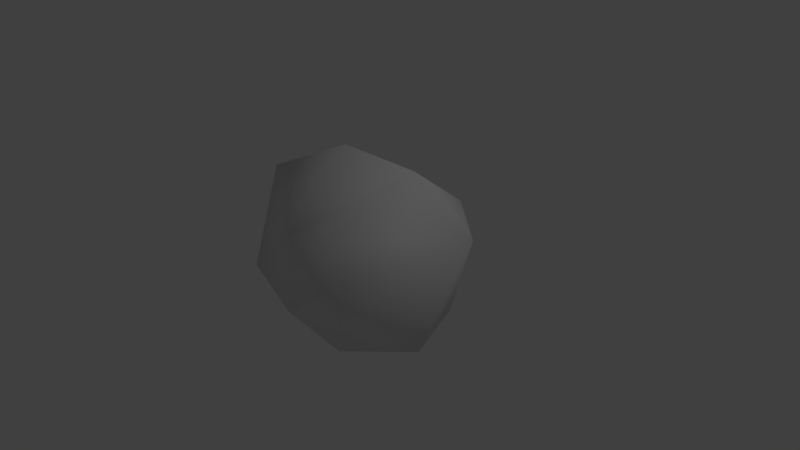 # Source: Rock_2.blend  (saved by Blender 2.78.0; exported with 4.5.12 LTS)
import bpy
from mathutils import Matrix  # noqa: F401  (used for matrix-valued properties, if any)

bpy.ops.wm.read_factory_settings(use_empty=True)
scene = bpy.context.scene
scene.name = 'Scene'

# ---- collections
col_collection_1 = bpy.data.collections.new('Collection 1'); scene.collection.children.link(col_collection_1)

# ---- materials (node trees are filled in below, after node groups)
mat_material = bpy.data.materials.new('Material')
mat_material.alpha_threshold = 0.0
mat_material.use_transparent_shadow = False
mat_material.roughness = 0.5
mat_material.line_color = (0.0, 0.0, 0.0, 1.0)

# ---- material node trees

# ---- world
world_world = bpy.data.worlds.new('World'); scene.world = world_world
world_world.color = (0.05088, 0.05088, 0.05088)
world_world.use_sun_shadow = False
world_world.sun_shadow_jitter_overblur = 0.0
world_world.cycles.sampling_method = 'MANUAL'

# ---- cameras
cam_camera = bpy.data.cameras.new('Camera')
cam_camera.clip_end = 100.0
cam_camera.lens = 35.0
cam_camera.sensor_width = 32.0
cam_camera.sensor_height = 18.0
cam_camera.ortho_scale = 7.314
cam_camera.dof.focus_distance = 0.0
cam_camera.dof.aperture_fstop = 128.0

# ---- lights
light_lamp = bpy.data.lights.new('Lamp', 'POINT')
light_lamp.transmission_factor = 0.0
light_lamp.cutoff_distance = 30.0
light_lamp.energy = 100.0
light_lamp.shadow_buffer_clip_start = 1.001
light_lamp.shadow_soft_size = 0.1
light_lamp.shadow_maximum_resolution = 0.006
light_lamp.use_absolute_resolution = True

# ---- meshes
me_cube = bpy.data.meshes.new('Cube')
me_cube.from_pydata([(0.276, -0.5065, -0.564), (-0.1977, 0.5324, -0.6203), (-0.3826, -0.1771, -0.5159), (-0.1171, 0.1109, -0.7543), (0.4732, 0.09304, 0.8849), (0.524, 0.5448, 0.4505), (-0.2395, -0.0755, 0.9615), (-0.1593, -0.6609, 0.3929), (0.314, -0.6668, 0.4546), (0.8677, 0.3274, 0.3564), (1.011, -0.242, -0.1145), (0.7183, -0.09772, -0.562), (-0.219, -0.6748, -0.2867), (0.5816, -0.7519, 0.1939), (-0.975, -0.2692, 0.6623), (-0.6725, 0.1402, -0.3112), (-0.4004, 0.658, -0.2699), (-0.01857, 0.5426, 0.2552), (0.2822, 0.7075, -0.101), (-0.6146, 0.516, 0.5125), (-0.882, -0.6076, -0.1462), (0.5541, 0.3705, -0.462)], [], [(3, 11, 0), (0, 12, 3), (2, 15, 3), (3, 15, 1), (19, 5, 17), (4, 9, 5), (6, 19, 14), (7, 8, 4), (9, 8, 13), (0, 11, 10), (13, 8, 12), (7, 14, 20), (15, 2, 20), (2, 12, 20), (20, 14, 15), (5, 9, 18), (16, 21, 1), (1, 15, 16), (16, 19, 17), (3, 21, 11), (3, 1, 21), (3, 12, 2), (21, 9, 10, 11), (6, 14, 7), (6, 7, 4), (10, 9, 13), (9, 4, 8), (13, 0, 10), (13, 12, 0), (12, 7, 20), (12, 8, 7), (5, 19, 6, 4), (15, 14, 19), (19, 16, 15), (16, 17, 18), (18, 17, 5), (16, 18, 21), (18, 9, 21)])
me_cube.polygons.foreach_set('use_smooth', [True] * 38)
_uv = me_cube.uv_layers.new(name='UVMap')
_uv.uv.foreach_set('vector', [0.9051, 0.1459, 1.298, 0.163, 1.152, 0.2652, 1.152, 0.2652, 1.06, 0.475, 0.9051, 0.1459, 0.9497, 0.325, 0.8479, 0.4162, 0.9051, 0.1459, 0.9051, 0.1459, 0.8479, 0.4162, 0.7373, 0.1661, 0.7185, 0.7496, 0.4931, 0.5818, 0.608, 0.5547, 0.4314, 0.8479, 0.4274, 0.5238, 0.4931, 0.5818, 0.617, 0.9893, 0.7185, 0.7496, 0.8785, 0.9601, 0.1027, 0.7854, 0.2222, 0.759, 0.4314, 0.8479, 0.4274, 0.5238, 0.2222, 0.759, 0.2323, 0.6154, 0.1516, 0.2652, 0.2975, 0.163, 0.3179, 0.3563, 0.2323, 0.6154, 0.2222, 0.759, 0.05966, 0.475, 1.103, 0.7854, 0.8785, 0.9601, 0.9606, 0.6113, 0.8479, 0.4162, 0.9497, 0.325, 0.9606, 0.6113, 0.9497, 0.325, 1.06, 0.475, 0.9606, 0.6113, 0.9606, 0.6113, 0.8785, 0.9601, 0.8479, 0.4162, 0.4931, 0.5818, 0.4274, 0.5238, 0.5613, 0.3313, 0.7235, 0.3391, 0.4444, 0.1714, 0.7373, 0.1661, 0.7373, 0.1661, 0.8479, 0.4162, 0.7235, 0.3391, 0.7235, 0.3391, 0.7185, 0.7496, 0.608, 0.5547, 0.9051, 0.1459, 0.4444, 0.1714, 1.298, 0.163, 0.9051, 0.1459, 0.7373, 0.1661, 0.4444, 0.1714, 0.9051, 0.1459, 1.06, 0.475, 0.9497, 0.325, 0.4444, 0.1714, 0.4274, 0.5238, 0.3179, 0.3563, 0.2975, 0.163, 0.617, 0.9893, 0.8785, 0.9601, 1.103, 0.7854, 0.617, 0.9893, 1.103, 0.7854, 0.4314, 0.8479, 0.3179, 0.3563, 0.4274, 0.5238, 0.2323, 0.6154, 0.4274, 0.5238, 0.4314, 0.8479, 0.2222, 0.759, 0.2323, 0.6154, 0.1516, 0.2652, 0.3179, 0.3563, 0.2323, 0.6154, 0.05966, 0.475, 0.1516, 0.2652, 1.06, 0.475, 1.103, 0.7854, 0.9606, 0.6113, 0.05966, 0.475, 0.2222, 0.759, 0.1027, 0.7854, 0.4931, 0.5818, 0.7185, 0.7496, 0.617, 0.9893, 0.4314, 0.8479, 0.8479, 0.4162, 0.8785, 0.9601, 0.7185, 0.7496, 0.7185, 0.7496, 0.7235, 0.3391, 0.8479, 0.4162, 0.7235, 0.3391, 0.608, 0.5547, 0.5613, 0.3313, 0.5613, 0.3313, 0.608, 0.5547, 0.4931, 0.5818, 0.7235, 0.3391, 0.5613, 0.3313, 0.4444, 0.1714, 0.5613, 0.3313, 0.4274, 0.5238, 0.4444, 0.1714])
me_cube.materials.append(mat_material)
me_cube.use_remesh_preserve_volume = False
me_cube.use_remesh_preserve_attributes = False
me_cube.use_mirror_vertex_groups = False
me_cube.update()

# ---- objects
ob_cube = bpy.data.objects.new('Cube', me_cube)
ob_lamp = bpy.data.objects.new('Lamp', light_lamp)
ob_camera = bpy.data.objects.new('Camera', cam_camera)

# ---- transforms, parenting, visibility, modifiers, constraints
ob_cube.location = (0.0, 0.0, 0.0)
ob_cube.lock_rotations_4d = False
ob_cube.empty_display_type = 'ARROWS'
ob_cube.lineart.crease_threshold = 0.0
_m = ob_cube.modifiers.new('Displace', 'DISPLACE')
ob_lamp.location = (4.076, 1.005, 5.904)
ob_lamp.rotation_euler = (0.6503, 0.05522, 1.866)
ob_lamp.lock_rotations_4d = False
ob_lamp.empty_display_type = 'ARROWS'
ob_lamp.color = (0.0, 0.0, 0.0, 0.0)
ob_lamp.lineart.crease_threshold = 0.0
ob_camera.location = (7.481, -6.508, 5.344)
ob_camera.rotation_euler = (1.109, 0.0, 0.8149)
ob_camera.lock_rotations_4d = False
ob_camera.empty_display_type = 'ARROWS'
ob_camera.color = (0.0, 0.0, 0.0, 0.0)
ob_camera.display_type = 'WIRE'
ob_camera.lineart.crease_threshold = 0.0

# ---- collection membership
col_collection_1.objects.link(ob_cube)
col_collection_1.objects.link(ob_lamp)
col_collection_1.objects.link(ob_camera)

# ---- scene / render settings (as saved in the file)
scene.camera = ob_camera
scene.frame_start = 1; scene.frame_end = 250; scene.frame_set(1)
scene.render.engine = 'BLENDER_EEVEE_NEXT'
scene.render.resolution_percentage = 50
scene.render.dither_intensity = 0.0
scene.cycles.use_denoising = False
scene.cycles.samples = 128
scene.cycles.sampling_pattern = 'TABULATED_SOBOL'
scene.cycles.light_sampling_threshold = 0.0
scene.cycles.use_adaptive_sampling = False
scene.cycles.use_light_tree = False
scene.cycles.blur_glossy = 0.0
scene.cycles.sample_clamp_indirect = 0.0
scene.view_settings.view_transform = 'Standard'
bpy.context.view_layer.update()
